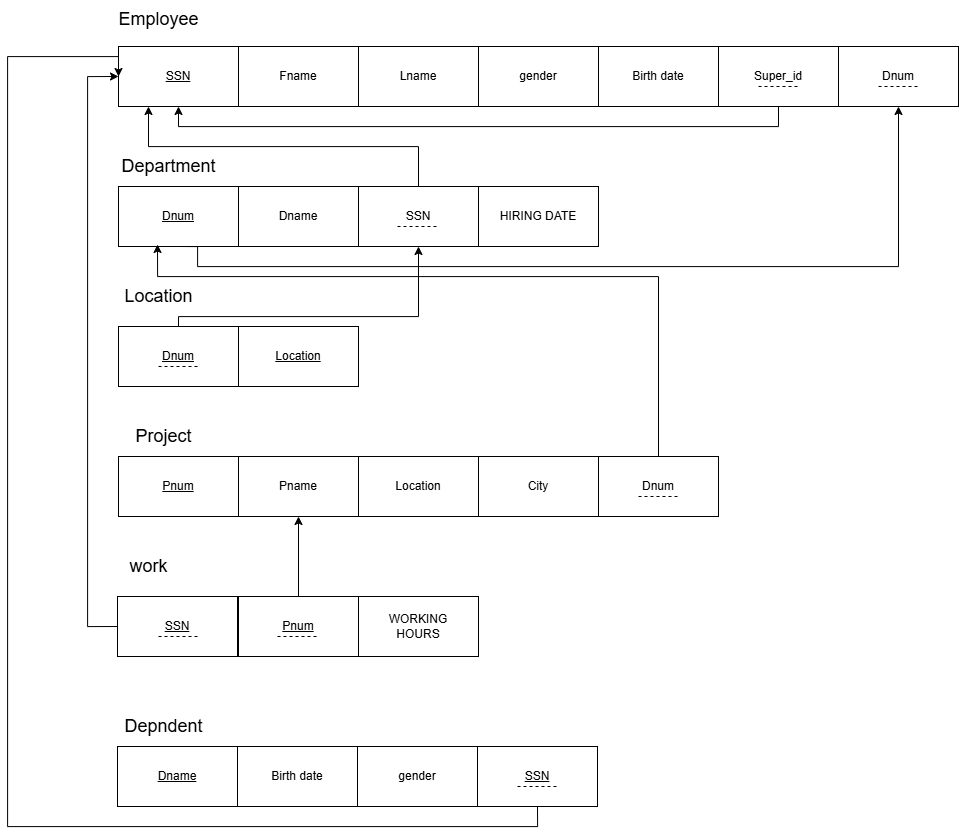

The diagram above was exported from draw.io. Its source (the exported page's mxGraphModel, read from the mxfile embedded in the PNG):
<mxGraphModel dx="1415" dy="865" grid="1" gridSize="10" guides="1" tooltips="1" connect="1" arrows="1" fold="1" page="1" pageScale="1" pageWidth="850" pageHeight="1100" math="0" shadow="0">
  <root>
    <mxCell id="0" />
    <mxCell id="1" parent="0" />
    <mxCell id="FlscNwfjFloxIseuN9uY-1" value="&lt;u&gt;SSN&lt;/u&gt;" style="rounded=0;whiteSpace=wrap;html=1;" vertex="1" parent="1">
      <mxGeometry x="161" y="140" width="120" height="60" as="geometry" />
    </mxCell>
    <mxCell id="FlscNwfjFloxIseuN9uY-2" value="Fname" style="rounded=0;whiteSpace=wrap;html=1;" vertex="1" parent="1">
      <mxGeometry x="281" y="140" width="120" height="60" as="geometry" />
    </mxCell>
    <mxCell id="FlscNwfjFloxIseuN9uY-3" value="Lname" style="rounded=0;whiteSpace=wrap;html=1;" vertex="1" parent="1">
      <mxGeometry x="401" y="140" width="120" height="60" as="geometry" />
    </mxCell>
    <mxCell id="FlscNwfjFloxIseuN9uY-4" value="gender" style="rounded=0;whiteSpace=wrap;html=1;" vertex="1" parent="1">
      <mxGeometry x="521" y="140" width="120" height="60" as="geometry" />
    </mxCell>
    <mxCell id="FlscNwfjFloxIseuN9uY-5" value="Birth date" style="rounded=0;whiteSpace=wrap;html=1;" vertex="1" parent="1">
      <mxGeometry x="641" y="140" width="120" height="60" as="geometry" />
    </mxCell>
    <mxCell id="FlscNwfjFloxIseuN9uY-40" style="edgeStyle=orthogonalEdgeStyle;rounded=0;orthogonalLoop=1;jettySize=auto;html=1;exitX=0.5;exitY=1;exitDx=0;exitDy=0;entryX=0.5;entryY=1;entryDx=0;entryDy=0;" edge="1" parent="1" source="FlscNwfjFloxIseuN9uY-6" target="FlscNwfjFloxIseuN9uY-1">
      <mxGeometry relative="1" as="geometry" />
    </mxCell>
    <mxCell id="FlscNwfjFloxIseuN9uY-6" value="Super_id" style="rounded=0;whiteSpace=wrap;html=1;" vertex="1" parent="1">
      <mxGeometry x="761" y="140" width="120" height="60" as="geometry" />
    </mxCell>
    <mxCell id="FlscNwfjFloxIseuN9uY-7" value="Dnum" style="rounded=0;whiteSpace=wrap;html=1;" vertex="1" parent="1">
      <mxGeometry x="881" y="140" width="120" height="60" as="geometry" />
    </mxCell>
    <mxCell id="FlscNwfjFloxIseuN9uY-41" style="edgeStyle=orthogonalEdgeStyle;rounded=0;orthogonalLoop=1;jettySize=auto;html=1;exitX=0.5;exitY=1;exitDx=0;exitDy=0;entryX=0.5;entryY=1;entryDx=0;entryDy=0;" edge="1" parent="1" source="FlscNwfjFloxIseuN9uY-8" target="FlscNwfjFloxIseuN9uY-7">
      <mxGeometry relative="1" as="geometry">
        <Array as="points">
          <mxPoint x="240" y="340" />
          <mxPoint x="240" y="360" />
          <mxPoint x="941" y="360" />
        </Array>
      </mxGeometry>
    </mxCell>
    <mxCell id="FlscNwfjFloxIseuN9uY-8" value="&lt;u&gt;Dnum&lt;/u&gt;" style="rounded=0;whiteSpace=wrap;html=1;" vertex="1" parent="1">
      <mxGeometry x="161" y="280" width="120" height="60" as="geometry" />
    </mxCell>
    <mxCell id="FlscNwfjFloxIseuN9uY-37" style="edgeStyle=orthogonalEdgeStyle;rounded=0;orthogonalLoop=1;jettySize=auto;html=1;exitX=0.5;exitY=0;exitDx=0;exitDy=0;entryX=0.25;entryY=1;entryDx=0;entryDy=0;" edge="1" parent="1" source="FlscNwfjFloxIseuN9uY-9" target="FlscNwfjFloxIseuN9uY-1">
      <mxGeometry relative="1" as="geometry" />
    </mxCell>
    <mxCell id="FlscNwfjFloxIseuN9uY-9" value="SSN" style="rounded=0;whiteSpace=wrap;html=1;" vertex="1" parent="1">
      <mxGeometry x="401" y="280" width="120" height="60" as="geometry" />
    </mxCell>
    <mxCell id="FlscNwfjFloxIseuN9uY-10" value="Employee" style="text;html=1;align=center;verticalAlign=middle;resizable=0;points=[];autosize=1;strokeColor=none;fillColor=none;fontSize=18;" vertex="1" parent="1">
      <mxGeometry x="151" y="93" width="100" height="40" as="geometry" />
    </mxCell>
    <mxCell id="FlscNwfjFloxIseuN9uY-11" value=" Department" style="text;html=1;align=center;verticalAlign=middle;resizable=0;points=[];autosize=1;strokeColor=none;fillColor=none;fontSize=18;" vertex="1" parent="1">
      <mxGeometry x="151" y="240" width="120" height="40" as="geometry" />
    </mxCell>
    <mxCell id="FlscNwfjFloxIseuN9uY-12" value="Dname" style="rounded=0;whiteSpace=wrap;html=1;" vertex="1" parent="1">
      <mxGeometry x="281" y="280" width="120" height="60" as="geometry" />
    </mxCell>
    <mxCell id="FlscNwfjFloxIseuN9uY-13" value="HIRING DATE" style="rounded=0;whiteSpace=wrap;html=1;" vertex="1" parent="1">
      <mxGeometry x="521" y="280" width="120" height="60" as="geometry" />
    </mxCell>
    <mxCell id="FlscNwfjFloxIseuN9uY-44" style="edgeStyle=orthogonalEdgeStyle;rounded=0;orthogonalLoop=1;jettySize=auto;html=1;exitX=0.5;exitY=0;exitDx=0;exitDy=0;entryX=0.5;entryY=1;entryDx=0;entryDy=0;" edge="1" parent="1" source="FlscNwfjFloxIseuN9uY-15" target="FlscNwfjFloxIseuN9uY-9">
      <mxGeometry relative="1" as="geometry">
        <Array as="points">
          <mxPoint x="221" y="410" />
          <mxPoint x="461" y="410" />
        </Array>
      </mxGeometry>
    </mxCell>
    <mxCell id="FlscNwfjFloxIseuN9uY-15" value="&lt;u&gt;Dnum&lt;/u&gt;" style="rounded=0;whiteSpace=wrap;html=1;" vertex="1" parent="1">
      <mxGeometry x="161" y="420" width="120" height="60" as="geometry" />
    </mxCell>
    <mxCell id="FlscNwfjFloxIseuN9uY-16" value="&lt;u&gt;Location&lt;/u&gt;" style="rounded=0;whiteSpace=wrap;html=1;" vertex="1" parent="1">
      <mxGeometry x="281" y="420" width="120" height="60" as="geometry" />
    </mxCell>
    <mxCell id="FlscNwfjFloxIseuN9uY-17" value=" Location" style="text;html=1;align=center;verticalAlign=middle;resizable=0;points=[];autosize=1;strokeColor=none;fillColor=none;fontSize=18;" vertex="1" parent="1">
      <mxGeometry x="156" y="370" width="90" height="40" as="geometry" />
    </mxCell>
    <mxCell id="FlscNwfjFloxIseuN9uY-18" value="&lt;u&gt;Pnum&lt;/u&gt;" style="rounded=0;whiteSpace=wrap;html=1;" vertex="1" parent="1">
      <mxGeometry x="161" y="550" width="120" height="60" as="geometry" />
    </mxCell>
    <mxCell id="FlscNwfjFloxIseuN9uY-19" value="Pname" style="rounded=0;whiteSpace=wrap;html=1;" vertex="1" parent="1">
      <mxGeometry x="281" y="550" width="120" height="60" as="geometry" />
    </mxCell>
    <mxCell id="FlscNwfjFloxIseuN9uY-20" value="Location" style="rounded=0;whiteSpace=wrap;html=1;" vertex="1" parent="1">
      <mxGeometry x="401" y="550" width="120" height="60" as="geometry" />
    </mxCell>
    <mxCell id="FlscNwfjFloxIseuN9uY-21" value="City" style="rounded=0;whiteSpace=wrap;html=1;" vertex="1" parent="1">
      <mxGeometry x="521" y="550" width="120" height="60" as="geometry" />
    </mxCell>
    <mxCell id="FlscNwfjFloxIseuN9uY-22" value=" Project" style="text;html=1;align=center;verticalAlign=middle;resizable=0;points=[];autosize=1;strokeColor=none;fillColor=none;fontSize=18;" vertex="1" parent="1">
      <mxGeometry x="166" y="510" width="80" height="40" as="geometry" />
    </mxCell>
    <mxCell id="FlscNwfjFloxIseuN9uY-50" style="edgeStyle=orthogonalEdgeStyle;rounded=0;orthogonalLoop=1;jettySize=auto;html=1;exitX=0.5;exitY=0;exitDx=0;exitDy=0;" edge="1" parent="1" source="FlscNwfjFloxIseuN9uY-23">
      <mxGeometry relative="1" as="geometry">
        <mxPoint x="200" y="338" as="targetPoint" />
        <Array as="points">
          <mxPoint x="701" y="370" />
          <mxPoint x="200" y="370" />
        </Array>
      </mxGeometry>
    </mxCell>
    <mxCell id="FlscNwfjFloxIseuN9uY-23" value="Dnum" style="rounded=0;whiteSpace=wrap;html=1;" vertex="1" parent="1">
      <mxGeometry x="641" y="550" width="120" height="60" as="geometry" />
    </mxCell>
    <mxCell id="FlscNwfjFloxIseuN9uY-58" style="edgeStyle=orthogonalEdgeStyle;rounded=0;orthogonalLoop=1;jettySize=auto;html=1;exitX=0;exitY=0.5;exitDx=0;exitDy=0;entryX=0;entryY=0.5;entryDx=0;entryDy=0;" edge="1" parent="1" source="FlscNwfjFloxIseuN9uY-24" target="FlscNwfjFloxIseuN9uY-1">
      <mxGeometry relative="1" as="geometry">
        <Array as="points">
          <mxPoint x="130" y="720" />
          <mxPoint x="130" y="170" />
        </Array>
      </mxGeometry>
    </mxCell>
    <mxCell id="FlscNwfjFloxIseuN9uY-24" value="&lt;u&gt;SSN&lt;/u&gt;" style="rounded=0;whiteSpace=wrap;html=1;" vertex="1" parent="1">
      <mxGeometry x="160" y="690" width="120" height="60" as="geometry" />
    </mxCell>
    <mxCell id="FlscNwfjFloxIseuN9uY-55" style="edgeStyle=orthogonalEdgeStyle;rounded=0;orthogonalLoop=1;jettySize=auto;html=1;exitX=0.5;exitY=0;exitDx=0;exitDy=0;" edge="1" parent="1" source="FlscNwfjFloxIseuN9uY-25" target="FlscNwfjFloxIseuN9uY-19">
      <mxGeometry relative="1" as="geometry" />
    </mxCell>
    <mxCell id="FlscNwfjFloxIseuN9uY-25" value="&lt;u&gt;Pnum&lt;/u&gt;" style="rounded=0;whiteSpace=wrap;html=1;" vertex="1" parent="1">
      <mxGeometry x="281" y="690" width="120" height="60" as="geometry" />
    </mxCell>
    <mxCell id="FlscNwfjFloxIseuN9uY-26" value="WORKING&lt;br/&gt; HOURS" style="rounded=0;whiteSpace=wrap;html=1;" vertex="1" parent="1">
      <mxGeometry x="401" y="690" width="120" height="60" as="geometry" />
    </mxCell>
    <mxCell id="FlscNwfjFloxIseuN9uY-27" value="&lt;u&gt;Dname&lt;/u&gt;" style="rounded=0;whiteSpace=wrap;html=1;" vertex="1" parent="1">
      <mxGeometry x="160" y="840" width="120" height="60" as="geometry" />
    </mxCell>
    <mxCell id="FlscNwfjFloxIseuN9uY-28" value="Birth date" style="rounded=0;whiteSpace=wrap;html=1;" vertex="1" parent="1">
      <mxGeometry x="280" y="840" width="120" height="60" as="geometry" />
    </mxCell>
    <mxCell id="FlscNwfjFloxIseuN9uY-29" value="gender" style="rounded=0;whiteSpace=wrap;html=1;" vertex="1" parent="1">
      <mxGeometry x="400" y="840" width="120" height="60" as="geometry" />
    </mxCell>
    <mxCell id="FlscNwfjFloxIseuN9uY-59" style="edgeStyle=orthogonalEdgeStyle;rounded=0;orthogonalLoop=1;jettySize=auto;html=1;exitX=0.5;exitY=1;exitDx=0;exitDy=0;entryX=0;entryY=0.5;entryDx=0;entryDy=0;" edge="1" parent="1" source="FlscNwfjFloxIseuN9uY-30" target="FlscNwfjFloxIseuN9uY-1">
      <mxGeometry relative="1" as="geometry">
        <Array as="points">
          <mxPoint x="580" y="920" />
          <mxPoint x="50" y="920" />
          <mxPoint x="50" y="150" />
          <mxPoint x="161" y="150" />
        </Array>
      </mxGeometry>
    </mxCell>
    <mxCell id="FlscNwfjFloxIseuN9uY-30" value="&lt;u&gt;SSN&lt;/u&gt;" style="rounded=0;whiteSpace=wrap;html=1;" vertex="1" parent="1">
      <mxGeometry x="520" y="840" width="120" height="60" as="geometry" />
    </mxCell>
    <mxCell id="FlscNwfjFloxIseuN9uY-32" style="edgeStyle=orthogonalEdgeStyle;rounded=0;orthogonalLoop=1;jettySize=auto;html=1;exitX=0.5;exitY=1;exitDx=0;exitDy=0;" edge="1" parent="1" source="FlscNwfjFloxIseuN9uY-30" target="FlscNwfjFloxIseuN9uY-30">
      <mxGeometry relative="1" as="geometry" />
    </mxCell>
    <mxCell id="FlscNwfjFloxIseuN9uY-33" value=" Depndent" style="text;html=1;align=center;verticalAlign=middle;resizable=0;points=[];autosize=1;strokeColor=none;fillColor=none;fontSize=18;" vertex="1" parent="1">
      <mxGeometry x="156" y="800" width="100" height="40" as="geometry" />
    </mxCell>
    <mxCell id="FlscNwfjFloxIseuN9uY-34" value=" work" style="text;html=1;align=center;verticalAlign=middle;resizable=0;points=[];autosize=1;strokeColor=none;fillColor=none;fontSize=18;" vertex="1" parent="1">
      <mxGeometry x="161" y="640" width="60" height="40" as="geometry" />
    </mxCell>
    <mxCell id="FlscNwfjFloxIseuN9uY-36" value="" style="endArrow=none;dashed=1;html=1;rounded=0;" edge="1" parent="1">
      <mxGeometry width="50" height="50" relative="1" as="geometry">
        <mxPoint x="440" y="320" as="sourcePoint" />
        <mxPoint x="480" y="320" as="targetPoint" />
      </mxGeometry>
    </mxCell>
    <mxCell id="FlscNwfjFloxIseuN9uY-42" value="" style="endArrow=none;dashed=1;html=1;rounded=0;" edge="1" parent="1">
      <mxGeometry width="50" height="50" relative="1" as="geometry">
        <mxPoint x="801" y="180" as="sourcePoint" />
        <mxPoint x="841" y="180" as="targetPoint" />
      </mxGeometry>
    </mxCell>
    <mxCell id="FlscNwfjFloxIseuN9uY-43" value="" style="endArrow=none;dashed=1;html=1;rounded=0;" edge="1" parent="1">
      <mxGeometry width="50" height="50" relative="1" as="geometry">
        <mxPoint x="921" y="180" as="sourcePoint" />
        <mxPoint x="961" y="180" as="targetPoint" />
      </mxGeometry>
    </mxCell>
    <mxCell id="FlscNwfjFloxIseuN9uY-45" value="" style="endArrow=none;dashed=1;html=1;rounded=0;" edge="1" parent="1">
      <mxGeometry width="50" height="50" relative="1" as="geometry">
        <mxPoint x="201" y="460" as="sourcePoint" />
        <mxPoint x="241" y="460" as="targetPoint" />
      </mxGeometry>
    </mxCell>
    <mxCell id="FlscNwfjFloxIseuN9uY-46" value="" style="endArrow=none;dashed=1;html=1;rounded=0;" edge="1" parent="1">
      <mxGeometry width="50" height="50" relative="1" as="geometry">
        <mxPoint x="681" y="590" as="sourcePoint" />
        <mxPoint x="721" y="590" as="targetPoint" />
      </mxGeometry>
    </mxCell>
    <mxCell id="FlscNwfjFloxIseuN9uY-47" value="" style="endArrow=none;dashed=1;html=1;rounded=0;" edge="1" parent="1">
      <mxGeometry width="50" height="50" relative="1" as="geometry">
        <mxPoint x="201" y="730" as="sourcePoint" />
        <mxPoint x="241" y="730" as="targetPoint" />
      </mxGeometry>
    </mxCell>
    <mxCell id="FlscNwfjFloxIseuN9uY-48" value="" style="endArrow=none;dashed=1;html=1;rounded=0;" edge="1" parent="1">
      <mxGeometry width="50" height="50" relative="1" as="geometry">
        <mxPoint x="320" y="730" as="sourcePoint" />
        <mxPoint x="360" y="730" as="targetPoint" />
      </mxGeometry>
    </mxCell>
    <mxCell id="FlscNwfjFloxIseuN9uY-49" value="" style="endArrow=none;dashed=1;html=1;rounded=0;" edge="1" parent="1">
      <mxGeometry width="50" height="50" relative="1" as="geometry">
        <mxPoint x="560" y="880" as="sourcePoint" />
        <mxPoint x="600" y="880" as="targetPoint" />
      </mxGeometry>
    </mxCell>
    <mxCell id="FlscNwfjFloxIseuN9uY-51" style="edgeStyle=orthogonalEdgeStyle;rounded=0;orthogonalLoop=1;jettySize=auto;html=1;exitX=0.5;exitY=1;exitDx=0;exitDy=0;" edge="1" parent="1" source="FlscNwfjFloxIseuN9uY-8" target="FlscNwfjFloxIseuN9uY-8">
      <mxGeometry relative="1" as="geometry" />
    </mxCell>
  </root>
</mxGraphModel>